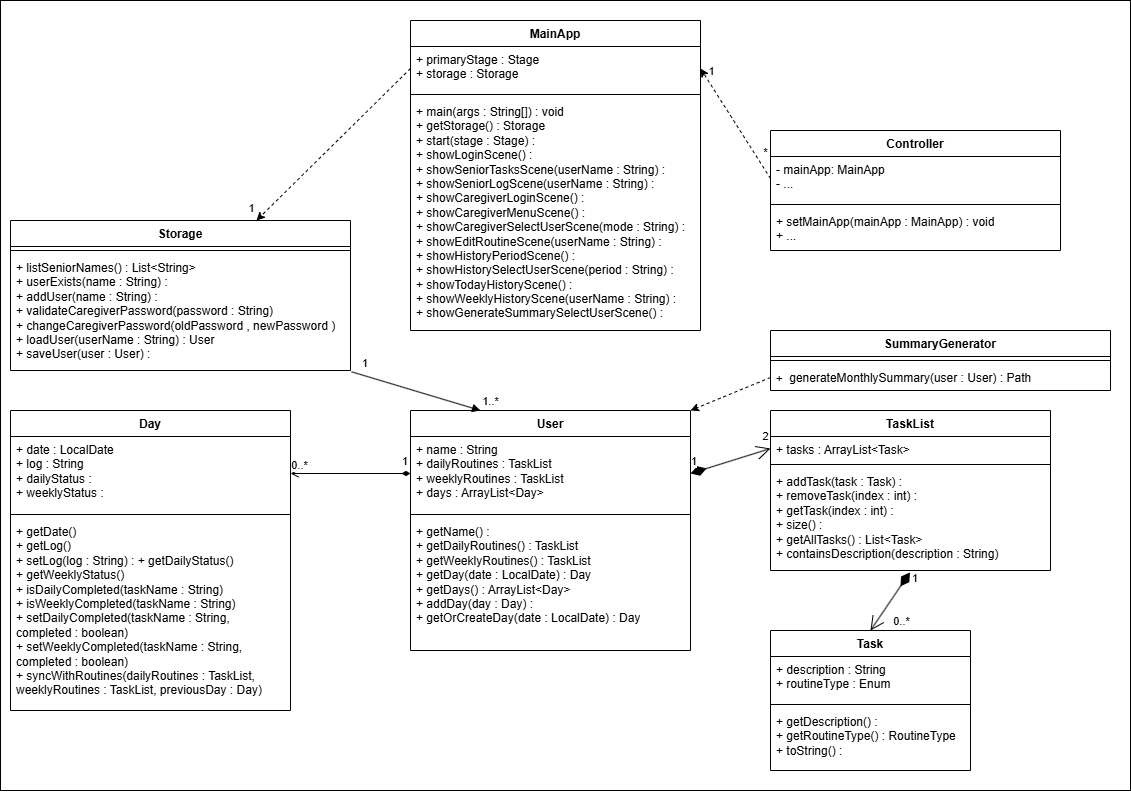

The diagram above was exported from draw.io. Its source (the exported page's mxGraphModel, read from the mxfile embedded in the PNG):
<mxGraphModel dx="1259" dy="823" grid="1" gridSize="10" guides="1" tooltips="1" connect="1" arrows="1" fold="1" page="1" pageScale="1" pageWidth="850" pageHeight="1100" math="0" shadow="0">
  <root>
    <mxCell id="0" />
    <mxCell id="1" parent="0" />
    <mxCell id="pnqJQnfLy_B0_AeNtT4u-127" parent="1" style="whiteSpace=wrap;html=1;" value="" vertex="1">
      <mxGeometry height="790" width="1130" x="30" y="70" as="geometry" />
    </mxCell>
    <mxCell id="pnqJQnfLy_B0_AeNtT4u-62" parent="1" style="swimlane;fontStyle=1;align=center;verticalAlign=top;childLayout=stackLayout;horizontal=1;startSize=26;horizontalStack=0;resizeParent=1;resizeParentMax=0;resizeLast=0;collapsible=1;marginBottom=0;whiteSpace=wrap;html=1;" value="User" vertex="1">
      <mxGeometry height="240" width="280" x="440" y="480" as="geometry" />
    </mxCell>
    <mxCell id="pnqJQnfLy_B0_AeNtT4u-63" parent="pnqJQnfLy_B0_AeNtT4u-62" style="text;strokeColor=none;fillColor=none;align=left;verticalAlign=top;spacingLeft=4;spacingRight=4;overflow=hidden;rotatable=0;points=[[0,0.5],[1,0.5]];portConstraint=eastwest;whiteSpace=wrap;html=1;" value="+&amp;nbsp;&lt;span style=&quot;background-color: transparent;&quot;&gt;name : String&lt;/span&gt;&lt;div&gt;+ dailyRoutines : TaskList&lt;/div&gt;&lt;div&gt;+ weeklyRoutines : TaskList&lt;/div&gt;&lt;span style=&quot;background-color: transparent;&quot;&gt;+ days : ArrayList&amp;lt;Day&amp;gt;&lt;/span&gt;&amp;nbsp;" vertex="1">
      <mxGeometry height="74" width="280" y="26" as="geometry" />
    </mxCell>
    <mxCell id="pnqJQnfLy_B0_AeNtT4u-64" parent="pnqJQnfLy_B0_AeNtT4u-62" style="line;strokeWidth=1;fillColor=none;align=left;verticalAlign=middle;spacingTop=-1;spacingLeft=3;spacingRight=3;rotatable=0;labelPosition=right;points=[];portConstraint=eastwest;strokeColor=inherit;" value="" vertex="1">
      <mxGeometry height="8" width="280" y="100" as="geometry" />
    </mxCell>
    <mxCell id="pnqJQnfLy_B0_AeNtT4u-65" parent="pnqJQnfLy_B0_AeNtT4u-62" style="text;strokeColor=none;fillColor=none;align=left;verticalAlign=top;spacingLeft=4;spacingRight=4;overflow=hidden;rotatable=0;points=[[0,0.5],[1,0.5]];portConstraint=eastwest;whiteSpace=wrap;html=1;" value="&lt;div&gt;+ getName() :&amp;nbsp;&lt;/div&gt;&lt;div&gt;+ getDailyRoutines() : TaskList&lt;/div&gt;&lt;div&gt;+ getWeeklyRoutines() : TaskList&lt;/div&gt;&lt;div&gt;+ getDay(date : LocalDate) : Day&lt;/div&gt;&lt;div&gt;+ getDays() : ArrayList&amp;lt;Day&amp;gt;&lt;/div&gt;&lt;div&gt;+ addDay(day : Day) :&amp;nbsp;&lt;/div&gt;&lt;div&gt;+ getOrCreateDay(date : LocalDate) : Day&lt;/div&gt;" vertex="1">
      <mxGeometry height="132" width="280" y="108" as="geometry" />
    </mxCell>
    <mxCell id="pnqJQnfLy_B0_AeNtT4u-66" parent="1" style="swimlane;fontStyle=1;align=center;verticalAlign=top;childLayout=stackLayout;horizontal=1;startSize=26;horizontalStack=0;resizeParent=1;resizeParentMax=0;resizeLast=0;collapsible=1;marginBottom=0;whiteSpace=wrap;html=1;" value="Task" vertex="1">
      <mxGeometry height="140" width="200" x="800" y="700" as="geometry" />
    </mxCell>
    <mxCell id="pnqJQnfLy_B0_AeNtT4u-67" parent="pnqJQnfLy_B0_AeNtT4u-66" style="text;strokeColor=none;fillColor=none;align=left;verticalAlign=top;spacingLeft=4;spacingRight=4;overflow=hidden;rotatable=0;points=[[0,0.5],[1,0.5]];portConstraint=eastwest;whiteSpace=wrap;html=1;" value="&lt;div&gt;+ description : String&lt;/div&gt;&lt;div&gt;+ routineType : Enum&lt;/div&gt;" vertex="1">
      <mxGeometry height="44" width="200" y="26" as="geometry" />
    </mxCell>
    <mxCell id="pnqJQnfLy_B0_AeNtT4u-68" parent="pnqJQnfLy_B0_AeNtT4u-66" style="line;strokeWidth=1;fillColor=none;align=left;verticalAlign=middle;spacingTop=-1;spacingLeft=3;spacingRight=3;rotatable=0;labelPosition=right;points=[];portConstraint=eastwest;strokeColor=inherit;" value="" vertex="1">
      <mxGeometry height="8" width="200" y="70" as="geometry" />
    </mxCell>
    <mxCell id="pnqJQnfLy_B0_AeNtT4u-69" parent="pnqJQnfLy_B0_AeNtT4u-66" style="text;strokeColor=none;fillColor=none;align=left;verticalAlign=top;spacingLeft=4;spacingRight=4;overflow=hidden;rotatable=0;points=[[0,0.5],[1,0.5]];portConstraint=eastwest;whiteSpace=wrap;html=1;" value="+ getDescription() :&amp;nbsp;&lt;div&gt;+&amp;nbsp;&lt;span style=&quot;background-color: transparent;&quot;&gt;getRoutineType() : RoutineType&lt;/span&gt;&lt;/div&gt;&lt;div&gt;+ toString() :&amp;nbsp;&lt;/div&gt;" vertex="1">
      <mxGeometry height="62" width="200" y="78" as="geometry" />
    </mxCell>
    <mxCell id="pnqJQnfLy_B0_AeNtT4u-70" parent="1" style="swimlane;fontStyle=1;align=center;verticalAlign=top;childLayout=stackLayout;horizontal=1;startSize=26;horizontalStack=0;resizeParent=1;resizeParentMax=0;resizeLast=0;collapsible=1;marginBottom=0;whiteSpace=wrap;html=1;" value="TaskList" vertex="1">
      <mxGeometry height="160" width="280" x="800" y="480" as="geometry">
        <mxRectangle height="30" width="80" x="480" y="680" as="alternateBounds" />
      </mxGeometry>
    </mxCell>
    <mxCell id="pnqJQnfLy_B0_AeNtT4u-71" parent="pnqJQnfLy_B0_AeNtT4u-70" style="text;strokeColor=none;fillColor=none;align=left;verticalAlign=top;spacingLeft=4;spacingRight=4;overflow=hidden;rotatable=0;points=[[0,0.5],[1,0.5]];portConstraint=eastwest;whiteSpace=wrap;html=1;" value="&lt;div&gt;+&amp;nbsp;tasks : ArrayList&amp;lt;Task&amp;gt;&lt;/div&gt;" vertex="1">
      <mxGeometry height="24" width="280" y="26" as="geometry" />
    </mxCell>
    <mxCell id="pnqJQnfLy_B0_AeNtT4u-72" parent="pnqJQnfLy_B0_AeNtT4u-70" style="line;strokeWidth=1;fillColor=none;align=left;verticalAlign=middle;spacingTop=-1;spacingLeft=3;spacingRight=3;rotatable=0;labelPosition=right;points=[];portConstraint=eastwest;strokeColor=inherit;" value="" vertex="1">
      <mxGeometry height="8" width="280" y="50" as="geometry" />
    </mxCell>
    <mxCell id="pnqJQnfLy_B0_AeNtT4u-73" parent="pnqJQnfLy_B0_AeNtT4u-70" style="text;strokeColor=none;fillColor=none;align=left;verticalAlign=top;spacingLeft=4;spacingRight=4;overflow=hidden;rotatable=0;points=[[0,0.5],[1,0.5]];portConstraint=eastwest;whiteSpace=wrap;html=1;" value="&lt;div&gt;+ addTask(task : Task) :&amp;nbsp;&lt;/div&gt;&lt;div&gt;+ removeTask(index : int) :&amp;nbsp;&lt;/div&gt;&lt;div&gt;+ getTask(index : int) :&amp;nbsp;&lt;/div&gt;&lt;div&gt;+ size() :&amp;nbsp;&lt;/div&gt;&lt;div&gt;+ getAllTasks() : List&amp;lt;Task&amp;gt;&lt;/div&gt;&lt;div&gt;+ containsDescription(description : String)&amp;nbsp;&lt;/div&gt;" vertex="1">
      <mxGeometry height="102" width="280" y="58" as="geometry" />
    </mxCell>
    <mxCell id="pnqJQnfLy_B0_AeNtT4u-75" parent="1" style="swimlane;fontStyle=1;align=center;verticalAlign=top;childLayout=stackLayout;horizontal=1;startSize=26;horizontalStack=0;resizeParent=1;resizeParentMax=0;resizeLast=0;collapsible=1;marginBottom=0;whiteSpace=wrap;html=1;" value="Day" vertex="1">
      <mxGeometry height="300" width="280" x="40" y="480" as="geometry" />
    </mxCell>
    <mxCell id="pnqJQnfLy_B0_AeNtT4u-76" parent="pnqJQnfLy_B0_AeNtT4u-75" style="text;strokeColor=none;fillColor=none;align=left;verticalAlign=top;spacingLeft=4;spacingRight=4;overflow=hidden;rotatable=0;points=[[0,0.5],[1,0.5]];portConstraint=eastwest;whiteSpace=wrap;html=1;" value="&lt;div&gt;+ date : LocalDate&lt;/div&gt;&lt;div&gt;+ log : String&lt;/div&gt;&lt;div&gt;+ dailyStatus :&amp;nbsp;&lt;/div&gt;&lt;div&gt;+ weeklyStatus :&amp;nbsp;&lt;/div&gt;" vertex="1">
      <mxGeometry height="74" width="280" y="26" as="geometry" />
    </mxCell>
    <mxCell id="pnqJQnfLy_B0_AeNtT4u-77" parent="pnqJQnfLy_B0_AeNtT4u-75" style="line;strokeWidth=1;fillColor=none;align=left;verticalAlign=middle;spacingTop=-1;spacingLeft=3;spacingRight=3;rotatable=0;labelPosition=right;points=[];portConstraint=eastwest;strokeColor=inherit;" value="" vertex="1">
      <mxGeometry height="8" width="280" y="100" as="geometry" />
    </mxCell>
    <mxCell id="pnqJQnfLy_B0_AeNtT4u-78" parent="pnqJQnfLy_B0_AeNtT4u-75" style="text;strokeColor=none;fillColor=none;align=left;verticalAlign=top;spacingLeft=4;spacingRight=4;overflow=hidden;rotatable=0;points=[[0,0.5],[1,0.5]];portConstraint=eastwest;whiteSpace=wrap;html=1;" value="&lt;div&gt;+ getDate()&lt;/div&gt;&lt;div&gt;+ getLog()&amp;nbsp;&lt;/div&gt;&lt;div&gt;+ setLog(log : String) : +&amp;nbsp;&lt;span style=&quot;background-color: transparent; color: light-dark(rgb(0, 0, 0), rgb(255, 255, 255));&quot;&gt;getDailyStatus()&amp;nbsp;&lt;/span&gt;&lt;/div&gt;&lt;div&gt;+ getWeeklyStatus()&amp;nbsp;&lt;/div&gt;&lt;div&gt;+ isDailyCompleted(taskName : String)&amp;nbsp;&lt;/div&gt;&lt;div&gt;+ isWeeklyCompleted(taskName : String)&amp;nbsp;&lt;/div&gt;&lt;div&gt;+ setDailyCompleted(taskName : String, completed : boolean)&amp;nbsp;&lt;/div&gt;&lt;div&gt;+ setWeeklyCompleted(taskName : String, completed : boolean)&amp;nbsp;&lt;/div&gt;&lt;div&gt;+ syncWithRoutines(dailyRoutines : TaskList, weeklyRoutines : TaskList, previousDay : Day)&amp;nbsp;&lt;/div&gt;" vertex="1">
      <mxGeometry height="192" width="280" y="108" as="geometry" />
    </mxCell>
    <mxCell id="pnqJQnfLy_B0_AeNtT4u-90" parent="1" style="swimlane;fontStyle=1;align=center;verticalAlign=top;childLayout=stackLayout;horizontal=1;startSize=26;horizontalStack=0;resizeParent=1;resizeParentMax=0;resizeLast=0;collapsible=1;marginBottom=0;whiteSpace=wrap;html=1;" value="Storage" vertex="1">
      <mxGeometry height="150" width="340" x="40" y="290" as="geometry" />
    </mxCell>
    <mxCell id="pnqJQnfLy_B0_AeNtT4u-92" parent="pnqJQnfLy_B0_AeNtT4u-90" style="line;strokeWidth=1;fillColor=none;align=left;verticalAlign=middle;spacingTop=-1;spacingLeft=3;spacingRight=3;rotatable=0;labelPosition=right;points=[];portConstraint=eastwest;strokeColor=inherit;" value="" vertex="1">
      <mxGeometry height="8" width="340" y="26" as="geometry" />
    </mxCell>
    <mxCell id="pnqJQnfLy_B0_AeNtT4u-93" parent="pnqJQnfLy_B0_AeNtT4u-90" style="text;strokeColor=none;fillColor=none;align=left;verticalAlign=top;spacingLeft=4;spacingRight=4;overflow=hidden;rotatable=0;points=[[0,0.5],[1,0.5]];portConstraint=eastwest;whiteSpace=wrap;html=1;" value="&lt;div&gt;+ listSeniorNames() : List&amp;lt;String&amp;gt;&lt;/div&gt;&lt;div&gt;+ userExists(name : String) :&amp;nbsp;&lt;/div&gt;&lt;div&gt;+ addUser(name : String) :&amp;nbsp;&lt;/div&gt;&lt;div&gt;+ validateCaregiverPassword(password : String)&amp;nbsp;&lt;/div&gt;&lt;div&gt;+ changeCaregiverPassword(oldPassword , newPassword )&amp;nbsp;&lt;/div&gt;&lt;div&gt;+ loadUser(userName : String) : User&lt;/div&gt;&lt;div&gt;+ saveUser(user : User) :&amp;nbsp;&lt;/div&gt;" vertex="1">
      <mxGeometry height="116" width="340" y="34" as="geometry" />
    </mxCell>
    <mxCell id="pnqJQnfLy_B0_AeNtT4u-94" parent="1" style="swimlane;fontStyle=1;align=center;verticalAlign=top;childLayout=stackLayout;horizontal=1;startSize=26;horizontalStack=0;resizeParent=1;resizeParentMax=0;resizeLast=0;collapsible=1;marginBottom=0;whiteSpace=wrap;html=1;" value="SummaryGenerator" vertex="1">
      <mxGeometry height="60" width="340" x="800" y="400" as="geometry" />
    </mxCell>
    <mxCell id="pnqJQnfLy_B0_AeNtT4u-95" parent="pnqJQnfLy_B0_AeNtT4u-94" style="line;strokeWidth=1;fillColor=none;align=left;verticalAlign=middle;spacingTop=-1;spacingLeft=3;spacingRight=3;rotatable=0;labelPosition=right;points=[];portConstraint=eastwest;strokeColor=inherit;" value="" vertex="1">
      <mxGeometry height="8" width="340" y="26" as="geometry" />
    </mxCell>
    <mxCell id="pnqJQnfLy_B0_AeNtT4u-96" parent="pnqJQnfLy_B0_AeNtT4u-94" style="text;strokeColor=none;fillColor=none;align=left;verticalAlign=top;spacingLeft=4;spacingRight=4;overflow=hidden;rotatable=0;points=[[0,0.5],[1,0.5]];portConstraint=eastwest;whiteSpace=wrap;html=1;" value="&lt;font face=&quot;monospace&quot;&gt;+&amp;nbsp;&lt;/font&gt;generateMonthlySummary(user : User) : Path" vertex="1">
      <mxGeometry height="26" width="340" y="34" as="geometry" />
    </mxCell>
    <mxCell id="pnqJQnfLy_B0_AeNtT4u-97" parent="1" style="swimlane;fontStyle=1;align=center;verticalAlign=top;childLayout=stackLayout;horizontal=1;startSize=26;horizontalStack=0;resizeParent=1;resizeParentMax=0;resizeLast=0;collapsible=1;marginBottom=0;whiteSpace=wrap;html=1;" value="MainApp" vertex="1">
      <mxGeometry height="310" width="290" x="440" y="90" as="geometry" />
    </mxCell>
    <mxCell id="pnqJQnfLy_B0_AeNtT4u-98" parent="pnqJQnfLy_B0_AeNtT4u-97" style="text;strokeColor=none;fillColor=none;align=left;verticalAlign=top;spacingLeft=4;spacingRight=4;overflow=hidden;rotatable=0;points=[[0,0.5],[1,0.5]];portConstraint=eastwest;whiteSpace=wrap;html=1;" value="&lt;div&gt;+ primaryStage : Stage&lt;/div&gt;&lt;div&gt;+ storage : Storage&lt;/div&gt;" vertex="1">
      <mxGeometry height="44" width="290" y="26" as="geometry" />
    </mxCell>
    <mxCell id="pnqJQnfLy_B0_AeNtT4u-99" parent="pnqJQnfLy_B0_AeNtT4u-97" style="line;strokeWidth=1;fillColor=none;align=left;verticalAlign=middle;spacingTop=-1;spacingLeft=3;spacingRight=3;rotatable=0;labelPosition=right;points=[];portConstraint=eastwest;strokeColor=inherit;" value="" vertex="1">
      <mxGeometry height="8" width="290" y="70" as="geometry" />
    </mxCell>
    <mxCell id="pnqJQnfLy_B0_AeNtT4u-100" parent="pnqJQnfLy_B0_AeNtT4u-97" style="text;strokeColor=none;fillColor=none;align=left;verticalAlign=top;spacingLeft=4;spacingRight=4;overflow=hidden;rotatable=0;points=[[0,0.5],[1,0.5]];portConstraint=eastwest;whiteSpace=wrap;html=1;" value="&lt;div&gt;+ main(args : String[]) : void&lt;/div&gt;&lt;div&gt;+ getStorage() : Storage&lt;/div&gt;&lt;div&gt;+ start(stage : Stage) :&amp;nbsp;&lt;/div&gt;&lt;div&gt;+ showLoginScene() :&amp;nbsp;&lt;/div&gt;&lt;div&gt;+ showSeniorTasksScene(userName : String) :&amp;nbsp;&lt;/div&gt;&lt;div&gt;+ showSeniorLogScene(userName : String) :&amp;nbsp;&lt;/div&gt;&lt;div&gt;+ showCaregiverLoginScene() :&amp;nbsp;&lt;/div&gt;&lt;div&gt;+ showCaregiverMenuScene() :&amp;nbsp;&lt;/div&gt;&lt;div&gt;+ showCaregiverSelectUserScene(mode : String) :&amp;nbsp;&lt;/div&gt;&lt;div&gt;+ showEditRoutineScene(userName : String) :&amp;nbsp;&lt;/div&gt;&lt;div&gt;+ showHistoryPeriodScene() :&amp;nbsp;&lt;/div&gt;&lt;div&gt;+ showHistorySelectUserScene(period : String) :&amp;nbsp;&lt;/div&gt;&lt;div&gt;+ showTodayHistoryScene() :&amp;nbsp;&lt;/div&gt;&lt;div&gt;+ showWeeklyHistoryScene(userName : String) :&amp;nbsp;&lt;/div&gt;&lt;div&gt;+ showGenerateSummarySelectUserScene() :&amp;nbsp;&lt;/div&gt;" vertex="1">
      <mxGeometry height="232" width="290" y="78" as="geometry" />
    </mxCell>
    <mxCell id="pnqJQnfLy_B0_AeNtT4u-101" parent="1" style="swimlane;fontStyle=1;align=center;verticalAlign=top;childLayout=stackLayout;horizontal=1;startSize=26;horizontalStack=0;resizeParent=1;resizeParentMax=0;resizeLast=0;collapsible=1;marginBottom=0;whiteSpace=wrap;html=1;" value="Controller" vertex="1">
      <mxGeometry height="120" width="290" x="800" y="200" as="geometry" />
    </mxCell>
    <mxCell id="pnqJQnfLy_B0_AeNtT4u-102" parent="pnqJQnfLy_B0_AeNtT4u-101" style="text;strokeColor=none;fillColor=none;align=left;verticalAlign=top;spacingLeft=4;spacingRight=4;overflow=hidden;rotatable=0;points=[[0,0.5],[1,0.5]];portConstraint=eastwest;whiteSpace=wrap;html=1;" value="&lt;div&gt;- mainApp: MainApp&lt;/div&gt;&lt;div&gt;- ...&lt;/div&gt;" vertex="1">
      <mxGeometry height="44" width="290" y="26" as="geometry" />
    </mxCell>
    <mxCell id="pnqJQnfLy_B0_AeNtT4u-103" parent="pnqJQnfLy_B0_AeNtT4u-101" style="line;strokeWidth=1;fillColor=none;align=left;verticalAlign=middle;spacingTop=-1;spacingLeft=3;spacingRight=3;rotatable=0;labelPosition=right;points=[];portConstraint=eastwest;strokeColor=inherit;" value="" vertex="1">
      <mxGeometry height="8" width="290" y="70" as="geometry" />
    </mxCell>
    <mxCell id="pnqJQnfLy_B0_AeNtT4u-104" parent="pnqJQnfLy_B0_AeNtT4u-101" style="text;strokeColor=none;fillColor=none;align=left;verticalAlign=top;spacingLeft=4;spacingRight=4;overflow=hidden;rotatable=0;points=[[0,0.5],[1,0.5]];portConstraint=eastwest;whiteSpace=wrap;html=1;" value="+ setMainApp(mainApp : MainApp) : void&lt;div&gt;+ ...&lt;/div&gt;" vertex="1">
      <mxGeometry height="42" width="290" y="78" as="geometry" />
    </mxCell>
    <mxCell id="pnqJQnfLy_B0_AeNtT4u-112" edge="1" parent="1" source="pnqJQnfLy_B0_AeNtT4u-73" style="endArrow=open;html=1;endSize=12;startArrow=diamondThin;startSize=14;startFill=1;align=left;verticalAlign=bottom;rounded=0;exitX=0.498;exitY=1.018;exitDx=0;exitDy=0;exitPerimeter=0;entryX=0.5;entryY=0;entryDx=0;entryDy=0;" target="pnqJQnfLy_B0_AeNtT4u-66" value="1">
      <mxGeometry relative="1" x="-0.6353" y="9" as="geometry">
        <mxPoint as="offset" />
        <mxPoint x="940" y="690" as="sourcePoint" />
        <mxPoint x="1100" y="690" as="targetPoint" />
      </mxGeometry>
    </mxCell>
    <mxCell id="pnqJQnfLy_B0_AeNtT4u-113" connectable="0" parent="pnqJQnfLy_B0_AeNtT4u-112" style="edgeLabel;html=1;align=center;verticalAlign=middle;resizable=0;points=[];" value="0..*" vertex="1">
      <mxGeometry relative="1" x="0.714" y="-1" as="geometry">
        <mxPoint x="25" y="-1" as="offset" />
      </mxGeometry>
    </mxCell>
    <mxCell id="pnqJQnfLy_B0_AeNtT4u-106" edge="1" parent="1" source="pnqJQnfLy_B0_AeNtT4u-63" style="endArrow=open;html=1;endSize=12;startArrow=diamondThin;startSize=14;startFill=1;align=left;verticalAlign=bottom;rounded=0;exitX=1;exitY=0.5;exitDx=0;exitDy=0;entryX=0;entryY=0.5;entryDx=0;entryDy=0;" target="pnqJQnfLy_B0_AeNtT4u-71" value="1">
      <mxGeometry relative="1" x="-1" y="3" as="geometry">
        <mxPoint x="680" y="610" as="sourcePoint" />
        <mxPoint x="840" y="610" as="targetPoint" />
      </mxGeometry>
    </mxCell>
    <mxCell id="pnqJQnfLy_B0_AeNtT4u-114" connectable="0" parent="pnqJQnfLy_B0_AeNtT4u-106" style="edgeLabel;html=1;align=center;verticalAlign=middle;resizable=0;points=[];" value="2" vertex="1">
      <mxGeometry relative="1" x="0.8767" y="4" as="geometry">
        <mxPoint y="-10" as="offset" />
      </mxGeometry>
    </mxCell>
    <mxCell id="pnqJQnfLy_B0_AeNtT4u-115" edge="1" parent="1" source="pnqJQnfLy_B0_AeNtT4u-63" style="endArrow=open;html=1;startArrow=diamondThin;startFill=1;align=left;verticalAlign=bottom;rounded=0;exitX=0;exitY=0.5;exitDx=0;exitDy=0;entryX=1;entryY=0.5;entryDx=0;entryDy=0;" target="pnqJQnfLy_B0_AeNtT4u-76" value="1">
      <mxGeometry relative="1" x="-0.8333" y="-3" as="geometry">
        <mxPoint as="offset" />
        <mxPoint x="440" y="610" as="sourcePoint" />
        <mxPoint x="280" y="610" as="targetPoint" />
      </mxGeometry>
    </mxCell>
    <mxCell id="pnqJQnfLy_B0_AeNtT4u-116" connectable="0" parent="pnqJQnfLy_B0_AeNtT4u-115" style="edgeLabel;html=1;align=center;verticalAlign=middle;resizable=0;points=[];" value="0..*" vertex="1">
      <mxGeometry relative="1" x="0.8539" y="-1" as="geometry">
        <mxPoint y="-8" as="offset" />
      </mxGeometry>
    </mxCell>
    <mxCell id="pnqJQnfLy_B0_AeNtT4u-118" edge="1" parent="1" source="pnqJQnfLy_B0_AeNtT4u-93" style="endArrow=block;endFill=1;html=1;align=left;verticalAlign=top;rounded=0;exitX=1.003;exitY=1.011;exitDx=0;exitDy=0;exitPerimeter=0;entryX=0.25;entryY=0;entryDx=0;entryDy=0;" target="pnqJQnfLy_B0_AeNtT4u-62" value="">
      <mxGeometry relative="1" x="-1" as="geometry">
        <mxPoint as="offset" />
        <mxPoint x="530" y="450" as="sourcePoint" />
        <mxPoint x="690" y="450" as="targetPoint" />
      </mxGeometry>
    </mxCell>
    <mxCell id="pnqJQnfLy_B0_AeNtT4u-119" connectable="0" parent="pnqJQnfLy_B0_AeNtT4u-118" style="edgeLabel;resizable=0;html=1;align=left;verticalAlign=bottom;" value="1" vertex="1">
      <mxGeometry relative="1" x="-1" as="geometry">
        <mxPoint x="9" y="-1" as="offset" />
      </mxGeometry>
    </mxCell>
    <mxCell id="pnqJQnfLy_B0_AeNtT4u-120" connectable="0" parent="pnqJQnfLy_B0_AeNtT4u-118" style="edgeLabel;html=1;align=center;verticalAlign=middle;resizable=0;points=[];" value="1..*" vertex="1">
      <mxGeometry relative="1" x="0.8295" y="1" as="geometry">
        <mxPoint x="20" y="-6" as="offset" />
      </mxGeometry>
    </mxCell>
    <mxCell id="pnqJQnfLy_B0_AeNtT4u-121" edge="1" parent="1" source="pnqJQnfLy_B0_AeNtT4u-96" style="rounded=0;orthogonalLoop=1;jettySize=auto;html=1;exitX=0;exitY=0.5;exitDx=0;exitDy=0;entryX=1;entryY=0;entryDx=0;entryDy=0;dashed=1;" target="pnqJQnfLy_B0_AeNtT4u-62">
      <mxGeometry relative="1" as="geometry" />
    </mxCell>
    <mxCell id="pnqJQnfLy_B0_AeNtT4u-122" edge="1" parent="1" source="pnqJQnfLy_B0_AeNtT4u-98" style="rounded=0;orthogonalLoop=1;jettySize=auto;html=1;exitX=0;exitY=0.5;exitDx=0;exitDy=0;dashed=1;" target="pnqJQnfLy_B0_AeNtT4u-90">
      <mxGeometry relative="1" as="geometry" />
    </mxCell>
    <mxCell id="pnqJQnfLy_B0_AeNtT4u-123" connectable="0" parent="pnqJQnfLy_B0_AeNtT4u-122" style="edgeLabel;html=1;align=center;verticalAlign=middle;resizable=0;points=[];" value="1" vertex="1">
      <mxGeometry relative="1" x="0.8421" as="geometry">
        <mxPoint x="-18" as="offset" />
      </mxGeometry>
    </mxCell>
    <mxCell id="pnqJQnfLy_B0_AeNtT4u-124" edge="1" parent="1" source="pnqJQnfLy_B0_AeNtT4u-102" style="rounded=0;orthogonalLoop=1;jettySize=auto;html=1;exitX=0;exitY=0.5;exitDx=0;exitDy=0;entryX=1;entryY=0.5;entryDx=0;entryDy=0;dashed=1;" target="pnqJQnfLy_B0_AeNtT4u-98">
      <mxGeometry relative="1" as="geometry" />
    </mxCell>
    <mxCell id="pnqJQnfLy_B0_AeNtT4u-125" connectable="0" parent="pnqJQnfLy_B0_AeNtT4u-124" style="edgeLabel;html=1;align=center;verticalAlign=middle;resizable=0;points=[];" value="*" vertex="1">
      <mxGeometry relative="1" x="-0.8906" y="2" as="geometry">
        <mxPoint y="-21" as="offset" />
      </mxGeometry>
    </mxCell>
    <mxCell id="pnqJQnfLy_B0_AeNtT4u-126" connectable="0" parent="pnqJQnfLy_B0_AeNtT4u-124" style="edgeLabel;html=1;align=center;verticalAlign=middle;resizable=0;points=[];" value="1" vertex="1">
      <mxGeometry relative="1" x="0.7844" y="-1" as="geometry">
        <mxPoint x="2" y="-9" as="offset" />
      </mxGeometry>
    </mxCell>
  </root>
</mxGraphModel>